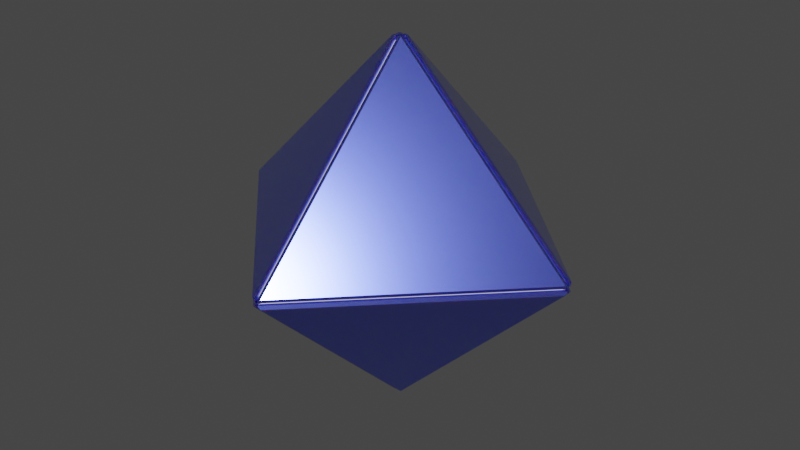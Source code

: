 # Source: MiniBeam.blend  (saved by Blender 3.4.6; exported with 4.5.12 LTS)
import bpy
from mathutils import Matrix  # noqa: F401  (used for matrix-valued properties, if any)

bpy.ops.wm.read_factory_settings(use_empty=True)
scene = bpy.context.scene
scene.name = 'Scene'

# ---- collections
col_collection = bpy.data.collections.new('Collection'); scene.collection.children.link(col_collection)

# ---- materials (node trees are filled in below, after node groups)
mat_blue = bpy.data.materials.new('Blue')
mat_blue.use_transparent_shadow = False
mat_greenglow = bpy.data.materials.new('GreenGlow')
mat_greenglow.use_transparent_shadow = False

# ---- material node trees
mat_blue.use_nodes = True; mat_blue.node_tree.nodes.clear()
_N = mat_blue.node_tree.nodes; _L = mat_blue.node_tree.links
n0 = _N.new('ShaderNodeBsdfPrincipled'); n0.name = 'Principled BSDF'; n0.location = (10, 300)
n0.distribution = 'GGX'
n0.subsurface_method = 'RANDOM_WALK_SKIN'
n0.inputs[0].default_value = (0.1147, 0.1538, 0.8374, 1.0)
n0.inputs[1].default_value = 0.9151
n0.inputs[2].default_value = 0.1651
n0.inputs[3].default_value = 1.45
n0.inputs[8].default_value = 1.0
n0.inputs[10].default_value = 0.184
n0.inputs[19].default_value = 0.25
n0.inputs[20].default_value = 1.0
n0.inputs[27].default_value = (0.0, 0.0, 0.0, 1.0)
n0.inputs[28].default_value = 1.0
n1 = _N.new('ShaderNodeOutputMaterial'); n1.name = 'Material Output'; n1.location = (300, 300)
_L.new(n0.outputs[0], n1.inputs[0])
n1.is_active_output = True
mat_greenglow.use_nodes = True; mat_greenglow.node_tree.nodes.clear()
_N = mat_greenglow.node_tree.nodes; _L = mat_greenglow.node_tree.links
n0 = _N.new('ShaderNodeBsdfPrincipled'); n0.name = 'Principled BSDF'; n0.location = (10, 300)
n0.distribution = 'GGX'
n0.subsurface_method = 'RANDOM_WALK_SKIN'
n0.inputs[3].default_value = 1.45
n0.inputs[27].default_value = (0.0, 0.0, 0.0, 1.0)
n0.inputs[28].default_value = 1.0
n1 = _N.new('ShaderNodeOutputMaterial'); n1.name = 'Material Output'; n1.location = (300, 300)
_L.new(n0.outputs[0], n1.inputs[0])
n1.is_active_output = True

# ---- world
world_world = bpy.data.worlds.new('World'); scene.world = world_world
world_world.use_nodes = True; world_world.node_tree.nodes.clear()
_N = world_world.node_tree.nodes; _L = world_world.node_tree.links
n0 = _N.new('ShaderNodeOutputWorld'); n0.name = 'World Output'; n0.location = (300, 300)
n1 = _N.new('ShaderNodeBackground'); n1.name = 'Background'; n1.location = (10, 300)
n1.inputs[0].default_value = (0.05088, 0.05088, 0.05088, 1.0)
_L.new(n1.outputs[0], n0.inputs[0])
n0.is_active_output = True
world_world.color = (0.05088, 0.05088, 0.05088)
world_world.use_sun_shadow = False
world_world.sun_shadow_jitter_overblur = 0.0

# ---- meshes
me_cone = bpy.data.meshes.new('Cone')
me_cone.from_pydata([(-0.02416, 0.9517, 0.02416), (0.02416, 0.9517, 0.02416), (0.9517, 0.02416, 0.02416), (0.9517, -0.02416, 0.02416), (0.02416, -0.9517, 0.02416), (-0.02416, -0.9517, 0.02416), (-0.9517, -0.02416, 0.02416), (-0.9517, 0.02416, 0.02416), (-0.02416, 0.02416, 0.9517), (-0.02416, -0.02416, 0.9517), (0.02416, -0.02416, 0.9517), (0.02416, 0.02416, 0.9517), (-1.819e-09, 0.9355, 0.0), (1.819e-09, -0.9355, 0.0), (-0.9355, -1.83e-09, 0.0), (0.04499, -3.485e-10, 0.8685), (-8.745e-11, 0.04499, 0.8685), (8.745e-11, -0.04499, 0.8685), (-0.04499, -5.234e-10, 0.8685), (-0.008052, 0.9517, 0.02416), (0.008052, 0.9517, 0.02416), (0.008052, -0.9517, 0.02416), (-0.008052, -0.9517, 0.02416), (0.008052, 0.02416, 0.9517), (-0.008052, 0.02416, 0.9517), (-0.008052, -0.02416, 0.9517), (0.008052, -0.02416, 0.9517), (-0.007868, -0.9561, 0.007868), (0.007973, -0.956, 0.007973), (0.9517, 0.008052, 0.02416), (0.9517, -0.008052, 0.02416), (-0.9517, -0.008052, 0.02416), (-0.9517, 0.008052, 0.02416), (-0.02416, 0.008052, 0.9517), (-0.02416, -0.008052, 0.9517), (0.02416, -0.008052, 0.9517), (0.02416, 0.008052, 0.9517), (-0.008052, -0.008052, 0.9517), (-0.008052, 0.008052, 0.9517), (0.008052, -0.008052, 0.9517), (0.008052, 0.008052, 0.9517), (0.9559, 0.008453, 0.008453), (0.9561, -0.00779, 0.00779), (-0.9561, 0.007653, 0.007653), (-0.9559, -0.008288, 0.008288), (0.007607, 0.9561, 0.007607), (-0.008338, 0.9559, 0.008338), (-0.02416, 0.9517, -0.02416), (0.02416, 0.9517, -0.02416), (0.9517, 0.02416, -0.02416), (0.9517, -0.02416, -0.02416), (0.02416, -0.9517, -0.02416), (-0.02416, -0.9517, -0.02416), (-0.9517, -0.02416, -0.02416), (-0.9517, 0.02416, -0.02416), (-0.02416, 0.02416, -0.9517), (-0.02416, -0.02416, -0.9517), (0.02416, -0.02416, -0.9517), (0.02416, 0.02416, -0.9517), (0.04499, -3.485e-10, -0.8685), (-8.745e-11, 0.04499, -0.8685), (8.745e-11, -0.04499, -0.8685), (-0.04499, -5.234e-10, -0.8685), (-0.008052, 0.9517, -0.02416), (0.008052, 0.9517, -0.02416), (0.008052, -0.9517, -0.02416), (-0.008052, -0.9517, -0.02416), (0.008052, 0.02416, -0.9517), (-0.008052, 0.02416, -0.9517), (-0.008052, -0.02416, -0.9517), (0.008052, -0.02416, -0.9517), (-0.007868, -0.9561, -0.007868), (0.007973, -0.956, -0.007973), (0.9517, 0.008052, -0.02416), (0.9517, -0.008052, -0.02416), (-0.9517, -0.008052, -0.02416), (-0.9517, 0.008052, -0.02416), (-0.02416, 0.008052, -0.9517), (-0.02416, -0.008052, -0.9517), (0.02416, -0.008052, -0.9517), (0.02416, 0.008052, -0.9517), (-0.008052, -0.008052, -0.9517), (-0.008052, 0.008052, -0.9517), (0.008052, -0.008052, -0.9517), (0.008052, 0.008052, -0.9517), (0.9559, 0.008453, -0.008453), (0.9561, -0.00779, -0.00779), (-0.9561, 0.007653, -0.007653), (-0.9559, -0.008288, -0.008288), (0.007607, 0.9561, -0.007607), (-0.008338, 0.9559, -0.008338), (0.007431, 0.934, 0.007431), (-3.672e-07, 0.936, -2.878e-10), (0.9339, -0.00761, 0.00761), (0.936, 1.139e-08, -2.878e-10), (-0.007686, -0.9339, 0.007686), (-3.636e-07, -0.936, -2.878e-10), (-0.934, 0.007476, 0.007476), (-0.936, 7.755e-09, -2.878e-10), (0.008036, 0.9279, -2.878e-10), (0.928, -0.007965, -2.878e-10), (-0.007935, -0.9281, -2.878e-10), (-0.928, 0.008019, -2.878e-10), (-0.007866, 0.9297, 0.0236), (0.007866, 0.9297, 0.0236), (0.007866, -0.9297, 0.0236), (-0.007866, -0.9297, 0.0236), (0.007866, 0.0236, 0.9297), (-0.007866, 0.0236, 0.9297), (-0.007866, -0.0236, 0.9297), (0.007866, -0.0236, 0.9297), (-0.007866, 0.007866, 0.9297), (0.007866, 0.007866, 0.9297), (0.007895, -0.9281, -2.878e-10), (0.007788, -0.9339, 0.007789), (-0.9282, -0.007785, -2.878e-10), (0.9297, 0.007866, 0.0236), (0.9297, -0.007866, 0.0236), (-0.9297, -0.007866, 0.0236), (-0.9297, 0.007866, 0.0236), (-0.0236, 0.007866, 0.9297), (-0.0236, -0.007866, 0.9297), (0.0236, -0.007866, 0.9297), (0.0236, 0.007866, 0.9297), (-0.007866, -0.007866, 0.9297), (0.007866, -0.007866, 0.9297), (0.9338, 0.008258, 0.008258), (0.9282, 0.007735, -2.878e-10), (-0.007769, 0.9282, -2.878e-10), (-0.9338, -0.008096, 0.008096), (-0.008145, 0.9338, 0.008145), (0.007431, 0.934, -0.007431), (0.9339, -0.00761, -0.00761), (-0.007686, -0.9339, -0.007686), (-0.934, 0.007476, -0.007476), (-0.007866, 0.9297, -0.0236), (0.007866, 0.9297, -0.0236), (0.007866, -0.9297, -0.0236), (-0.007866, -0.9297, -0.0236), (0.007866, 0.0236, -0.9297), (-0.007866, 0.0236, -0.9297), (-0.007866, -0.0236, -0.9297), (0.007866, -0.0236, -0.9297), (-0.007866, 0.007866, -0.9297), (0.007866, 0.007866, -0.9297), (0.007788, -0.9339, -0.007789), (0.9297, 0.007866, -0.0236), (0.9297, -0.007866, -0.0236), (-0.9297, -0.007866, -0.0236), (-0.9297, 0.007866, -0.0236), (-0.0236, 0.007866, -0.9297), (-0.0236, -0.007866, -0.9297), (0.0236, -0.007866, -0.9297), (0.0236, 0.007866, -0.9297), (-0.007866, -0.007866, -0.9297), (0.007866, -0.007866, -0.9297), (0.9338, 0.008258, -0.008258), (-0.9338, -0.008096, -0.008096), (-0.008145, 0.9338, -0.008145)], [], [(7, 8, 0), (5, 9, 6), (1, 11, 2), (3, 10, 4), (87, 76, 149, 134), (26, 39, 125, 110), (32, 43, 97, 119), (75, 88, 157, 148), (39, 26, 10, 35), (44, 31, 118, 129), (20, 23, 11, 1), (36, 29, 2, 11), (37, 25, 109, 124), (26, 21, 4, 10), (72, 86, 132, 145), (34, 31, 6, 9), (42, 28, 114, 93), (13, 14, 18, 17), (16, 15, 17, 18), (14, 12, 16, 18), (9, 5, 22, 25), (73, 85, 156, 146), (0, 8, 24, 19), (86, 74, 147, 132), (34, 9, 25, 37), (65, 72, 145, 137), (41, 29, 116, 126), (27, 22, 5), (21, 28, 4), (71, 66, 138, 133), (30, 42, 93, 117), (79, 83, 155, 152), (8, 33, 38, 24), (27, 44, 129, 95), (8, 7, 32, 33), (84, 80, 153, 144), (10, 3, 30, 35), (67, 84, 144, 139), (23, 40, 36, 11), (28, 21, 105, 114), (42, 30, 3), (29, 41, 2), (80, 73, 146, 153), (88, 71, 133, 157), (3, 4, 28, 42), (1, 2, 41, 45), (43, 32, 7), (31, 44, 6), (43, 46, 130, 97), (82, 68, 140, 143), (45, 20, 1), (19, 46, 0), (74, 79, 152, 147), (22, 27, 95, 106), (64, 67, 139, 136), (7, 0, 46, 43), (78, 75, 148, 151), (5, 6, 44, 27), (39, 35, 122, 125), (54, 47, 55), (52, 53, 56), (48, 49, 58), (50, 51, 57), (90, 87, 134, 158), (45, 41, 126, 91), (68, 63, 135, 140), (76, 77, 150, 149), (83, 79, 57, 70), (36, 40, 112, 123), (64, 48, 58, 67), (80, 58, 49, 73), (70, 65, 137, 142), (70, 57, 51, 65), (81, 78, 151, 154), (78, 56, 53, 75), (29, 36, 123, 116), (13, 61, 62, 14), (60, 62, 61, 59), (14, 62, 60, 12), (56, 69, 66, 52), (85, 89, 131, 156), (47, 63, 68, 55), (66, 69, 141, 138), (78, 81, 69, 56), (77, 82, 143, 150), (35, 30, 117, 122), (71, 52, 66), (65, 51, 72), (20, 45, 91, 104), (40, 23, 107, 112), (31, 34, 121, 118), (55, 68, 82, 77), (46, 19, 103, 130), (55, 77, 76, 54), (24, 38, 111, 108), (57, 79, 74, 50), (33, 32, 119, 120), (67, 58, 80, 84), (89, 64, 136, 131), (86, 50, 74), (73, 49, 85), (23, 20, 104, 107), (34, 37, 124, 121), (50, 86, 72, 51), (48, 89, 85, 49), (87, 54, 76), (75, 53, 88), (63, 90, 158, 135), (83, 70, 142, 155), (89, 48, 64), (63, 47, 90), (19, 24, 108, 103), (38, 33, 120, 111), (21, 26, 110, 105), (54, 87, 90, 47), (25, 22, 106, 109), (52, 71, 88, 53), (69, 81, 154, 141), (130, 103, 104, 91), (94, 126, 116, 117, 93), (114, 105, 106, 95), (129, 118, 119, 97), (91, 126, 127, 99), (93, 114, 113, 100), (95, 129, 115, 101), (97, 130, 128, 102), (109, 106, 105, 110), (103, 108, 107, 104), (124, 109, 110, 125), (108, 111, 112, 107), (95, 101, 96), (113, 114, 96), (111, 124, 125, 112), (120, 121, 124, 111), (120, 119, 118, 121), (122, 117, 116, 123), (112, 125, 122, 123), (93, 100, 94), (127, 126, 94), (115, 129, 98), (97, 102, 98), (91, 99, 92), (128, 130, 92), (92, 130, 91), (98, 129, 97), (96, 114, 95), (158, 131, 136, 135), (94, 132, 147, 146, 156), (145, 133, 138, 137), (157, 134, 149, 148), (131, 99, 127, 156), (132, 100, 113, 145), (133, 101, 115, 157), (134, 102, 128, 158), (141, 142, 137, 138), (135, 136, 139, 140), (154, 155, 142, 141), (140, 139, 144, 143), (133, 96, 101), (113, 96, 145), (143, 144, 155, 154), (150, 143, 154, 151), (150, 151, 148, 149), (152, 153, 146, 147), (144, 153, 152, 155), (132, 94, 100), (127, 94, 156), (115, 98, 157), (134, 98, 102), (131, 92, 99), (128, 92, 158), (92, 131, 158), (98, 134, 157), (96, 133, 145)])
me_cone.polygons.foreach_set('material_index', [0, 0, 0, 0, 0, 0, 0, 0, 0, 0, 0, 0, 0, 0, 0, 0, 0, 0, 0, 0, 0, 0, 0, 0, 0, 0, 0, 0, 0, 0, 0, 0, 0, 0, 0, 0, 0, 0, 0, 0, 0, 0, 0, 0, 0, 0, 0, 0, 0, 0, 0, 0, 0, 0, 0, 0, 0, 0, 0, 0, 0, 0, 0, 0, 0, 0, 0, 0, 0, 0, 0, 0, 0, 0, 0, 0, 0, 0, 0, 0, 0, 0, 0, 0, 0, 0, 0, 0, 0, 0, 0, 0, 0, 0, 0, 0, 0, 0, 0, 0, 0, 0, 0, 0, 0, 0, 0, 0, 0, 0, 0, 0, 0, 0, 0, 0, 0, 0, 1, 1, 1, 1, 1, 1, 1, 1, 1, 1, 1, 1, 1, 1, 1, 1, 1, 1, 1, 1, 1, 1, 1, 1, 1, 1, 1, 1, 1, 1, 1, 1, 1, 1, 1, 1, 1, 1, 1, 1, 1, 1, 1, 1, 1, 1, 1, 0, 1, 1, 1, 1, 1, 1, 1, 1])
_uv = me_cone.uv_layers.new(name='UVMap')
_uv.uv.foreach_set('vector', [0.0216, 0.2558, 0.2442, 0.2558, 0.2442, 0.4784, 0.2442, 0.0216, 0.2442, 0.2442, 0.0216, 0.2442, 0.2558, 0.4784, 0.2558, 0.2558, 0.4784, 0.2558, 0.4784, 0.2442, 0.2558, 0.2442, 0.2558, 0.0216, 0.5205, 0.2518, 0.5216, 0.2519, 0.5216, 0.2519, 0.5205, 0.2518, 0.2519, 0.2442, 0.2519, 0.2481, 0.2519, 0.2481, 0.2519, 0.2442, 0.5216, 0.2519, 0.5205, 0.2518, 0.5205, 0.2518, 0.5216, 0.2519, 0.5216, 0.2481, 0.5206, 0.248, 0.5206, 0.248, 0.5216, 0.2481, 0.2519, 0.2481, 0.2519, 0.2442, 0.2558, 0.2442, 0.2558, 0.2481, 0.5206, 0.248, 0.5216, 0.2481, 0.5216, 0.2481, 0.5206, 0.248, 0.2519, 0.4784, 0.2519, 0.2558, 0.2558, 0.2558, 0.2558, 0.4784, 0.2558, 0.2519, 0.4784, 0.2519, 0.4784, 0.2558, 0.2558, 0.2558, 0.2481, 0.2481, 0.2481, 0.2442, 0.2481, 0.2442, 0.2481, 0.2481, 0.2519, 0.2442, 0.2519, 0.0216, 0.2558, 0.0216, 0.2558, 0.2442, 0.7529, 0.0196, 0.9804, 0.2472, 0.9804, 0.2472, 0.7529, 0.0196, 0.2442, 0.2481, 0.0216, 0.2481, 0.0216, 0.2442, 0.2442, 0.2442, 0.9804, 0.2472, 0.7529, 0.0196, 0.7529, 0.0196, 0.9804, 0.2472, 0.75, 0.02004, 0.52, 0.25, 0.52, 0.25, 0.75, 0.02004, 0.75, 0.48, 0.98, 0.25, 0.75, 0.02004, 0.52, 0.25, 0.52, 0.25, 0.75, 0.48, 0.75, 0.48, 0.52, 0.25, 0.2442, 0.2442, 0.2442, 0.0216, 0.2481, 0.0216, 0.2481, 0.2442, 0.9784, 0.2519, 0.9794, 0.252, 0.9794, 0.252, 0.9784, 0.2519, 0.2442, 0.4784, 0.2442, 0.2558, 0.2481, 0.2558, 0.2481, 0.4784, 0.9795, 0.2481, 0.9784, 0.2481, 0.9784, 0.2481, 0.9795, 0.2481, 0.2442, 0.2481, 0.2442, 0.2442, 0.2481, 0.2442, 0.2481, 0.2481, 0.7519, 0.0216, 0.7519, 0.02055, 0.7519, 0.02055, 0.7519, 0.0216, 0.9794, 0.252, 0.9784, 0.2519, 0.9784, 0.2519, 0.9794, 0.252, 0.7481, 0.02055, 0.7481, 0.0216, 0.7442, 0.0216, 0.7519, 0.0216, 0.7519, 0.02055, 0.7558, 0.0216, 0.7481, 0.02055, 0.7481, 0.0216, 0.7481, 0.0216, 0.7481, 0.02055, 0.9784, 0.2481, 0.9795, 0.2481, 0.9795, 0.2481, 0.9784, 0.2481, 0.2558, 0.2481, 0.2519, 0.2481, 0.2519, 0.2481, 0.2558, 0.2481, 0.2442, 0.2558, 0.2442, 0.2519, 0.2481, 0.2519, 0.2481, 0.2558, 0.7472, 0.0196, 0.5196, 0.247, 0.5196, 0.247, 0.7472, 0.0196, 0.2442, 0.2558, 0.0216, 0.2558, 0.0216, 0.2519, 0.2442, 0.2519, 0.2519, 0.2519, 0.2558, 0.2519, 0.2558, 0.2519, 0.2519, 0.2519, 0.2558, 0.2442, 0.4784, 0.2442, 0.4784, 0.2481, 0.2558, 0.2481, 0.2519, 0.2558, 0.2519, 0.2519, 0.2519, 0.2519, 0.2519, 0.2558, 0.2519, 0.2558, 0.2519, 0.2519, 0.2558, 0.2519, 0.2558, 0.2558, 0.7519, 0.02055, 0.7519, 0.0216, 0.7519, 0.0216, 0.7519, 0.02055, 0.9795, 0.2481, 0.9784, 0.2481, 0.9784, 0.2442, 0.9784, 0.2519, 0.9794, 0.252, 0.9784, 0.2558, 0.2558, 0.2519, 0.4784, 0.2519, 0.4784, 0.2519, 0.2558, 0.2519, 0.5196, 0.247, 0.7472, 0.0196, 0.7472, 0.0196, 0.5196, 0.247, 0.9813, 0.2413, 0.7587, 0.0187, 0.7529, 0.0196, 0.9804, 0.2472, 0.7587, 0.4813, 0.9813, 0.2587, 0.9804, 0.253, 0.7527, 0.4804, 0.5205, 0.2518, 0.5216, 0.2519, 0.5216, 0.2558, 0.5216, 0.2481, 0.5206, 0.248, 0.5216, 0.2442, 0.5196, 0.2528, 0.747, 0.4804, 0.747, 0.4804, 0.5196, 0.2528, 0.2481, 0.2519, 0.2481, 0.2558, 0.2481, 0.2558, 0.2481, 0.2519, 0.7518, 0.4795, 0.7519, 0.4784, 0.7558, 0.4784, 0.7481, 0.4784, 0.748, 0.4794, 0.7442, 0.4784, 0.4784, 0.2481, 0.2558, 0.2481, 0.2558, 0.2481, 0.4784, 0.2481, 0.7481, 0.0216, 0.7481, 0.02055, 0.7481, 0.02055, 0.7481, 0.0216, 0.2519, 0.4784, 0.2519, 0.2558, 0.2519, 0.2558, 0.2519, 0.4784, 0.5187, 0.2587, 0.7413, 0.4813, 0.747, 0.4804, 0.5196, 0.2528, 0.2442, 0.2481, 0.0216, 0.2481, 0.0216, 0.2481, 0.2442, 0.2481, 0.7413, 0.0187, 0.5187, 0.2413, 0.5196, 0.247, 0.7472, 0.0196, 0.2519, 0.2481, 0.2558, 0.2481, 0.2558, 0.2481, 0.2519, 0.2481, 0.0216, 0.2558, 0.2442, 0.4784, 0.2442, 0.2558, 0.2442, 0.0216, 0.0216, 0.2442, 0.2442, 0.2442, 0.2558, 0.4784, 0.4784, 0.2558, 0.2558, 0.2558, 0.4784, 0.2442, 0.2558, 0.0216, 0.2558, 0.2442, 0.747, 0.4804, 0.5196, 0.2528, 0.5196, 0.2528, 0.747, 0.4804, 0.7527, 0.4804, 0.9804, 0.253, 0.9804, 0.253, 0.7527, 0.4804, 0.2481, 0.2558, 0.2481, 0.4784, 0.2481, 0.4784, 0.2481, 0.2558, 0.0216, 0.2519, 0.2442, 0.2519, 0.2442, 0.2519, 0.0216, 0.2519, 0.2519, 0.2481, 0.2558, 0.2481, 0.2558, 0.2442, 0.2519, 0.2442, 0.2558, 0.2519, 0.2519, 0.2519, 0.2519, 0.2519, 0.2558, 0.2519, 0.2519, 0.4784, 0.2558, 0.4784, 0.2558, 0.2558, 0.2519, 0.2558, 0.2558, 0.2519, 0.2558, 0.2558, 0.4784, 0.2558, 0.4784, 0.2519, 0.2519, 0.2442, 0.2519, 0.0216, 0.2519, 0.0216, 0.2519, 0.2442, 0.2519, 0.2442, 0.2558, 0.2442, 0.2558, 0.0216, 0.2519, 0.0216, 0.2481, 0.2481, 0.2442, 0.2481, 0.2442, 0.2481, 0.2481, 0.2481, 0.2442, 0.2481, 0.2442, 0.2442, 0.0216, 0.2442, 0.0216, 0.2481, 0.4784, 0.2519, 0.2558, 0.2519, 0.2558, 0.2519, 0.4784, 0.2519, 0.75, 0.02004, 0.75, 0.02004, 0.52, 0.25, 0.52, 0.25, 0.75, 0.48, 0.52, 0.25, 0.75, 0.02004, 0.98, 0.25, 0.52, 0.25, 0.52, 0.25, 0.75, 0.48, 0.75, 0.48, 0.2442, 0.2442, 0.2481, 0.2442, 0.2481, 0.0216, 0.2442, 0.0216, 0.9804, 0.253, 0.7527, 0.4804, 0.7527, 0.4804, 0.9804, 0.253, 0.2442, 0.4784, 0.2481, 0.4784, 0.2481, 0.2558, 0.2442, 0.2558, 0.2481, 0.0216, 0.2481, 0.2442, 0.2481, 0.2442, 0.2481, 0.0216, 0.2442, 0.2481, 0.2481, 0.2481, 0.2481, 0.2442, 0.2442, 0.2442, 0.2442, 0.2519, 0.2481, 0.2519, 0.2481, 0.2519, 0.2442, 0.2519, 0.2558, 0.2481, 0.4784, 0.2481, 0.4784, 0.2481, 0.2558, 0.2481, 0.7481, 0.02055, 0.7442, 0.0216, 0.7481, 0.0216, 0.7519, 0.0216, 0.7558, 0.0216, 0.7519, 0.02055, 0.7519, 0.4784, 0.7518, 0.4795, 0.7518, 0.4795, 0.7519, 0.4784, 0.2519, 0.2519, 0.2519, 0.2558, 0.2519, 0.2558, 0.2519, 0.2519, 0.0216, 0.2481, 0.2442, 0.2481, 0.2442, 0.2481, 0.0216, 0.2481, 0.2442, 0.2558, 0.2481, 0.2558, 0.2481, 0.2519, 0.2442, 0.2519, 0.748, 0.4794, 0.7481, 0.4784, 0.7481, 0.4784, 0.748, 0.4794, 0.2442, 0.2558, 0.2442, 0.2519, 0.0216, 0.2519, 0.0216, 0.2558, 0.2481, 0.2558, 0.2481, 0.2519, 0.2481, 0.2519, 0.2481, 0.2558, 0.2558, 0.2442, 0.2558, 0.2481, 0.4784, 0.2481, 0.4784, 0.2442, 0.2442, 0.2519, 0.0216, 0.2519, 0.0216, 0.2519, 0.2442, 0.2519, 0.2519, 0.2558, 0.2558, 0.2558, 0.2558, 0.2519, 0.2519, 0.2519, 0.7518, 0.4795, 0.7519, 0.4784, 0.7519, 0.4784, 0.7518, 0.4795, 0.9795, 0.2481, 0.9784, 0.2442, 0.9784, 0.2481, 0.9784, 0.2519, 0.9784, 0.2558, 0.9794, 0.252, 0.2519, 0.2558, 0.2519, 0.4784, 0.2519, 0.4784, 0.2519, 0.2558, 0.2442, 0.2481, 0.2481, 0.2481, 0.2481, 0.2481, 0.2442, 0.2481, 0.9813, 0.2413, 0.9804, 0.2472, 0.7529, 0.0196, 0.7587, 0.0187, 0.7587, 0.4813, 0.7527, 0.4804, 0.9804, 0.253, 0.9813, 0.2587, 0.5205, 0.2518, 0.5216, 0.2558, 0.5216, 0.2519, 0.5216, 0.2481, 0.5216, 0.2442, 0.5206, 0.248, 0.7481, 0.4784, 0.748, 0.4794, 0.748, 0.4794, 0.7481, 0.4784, 0.2519, 0.2481, 0.2519, 0.2442, 0.2519, 0.2442, 0.2519, 0.2481, 0.7518, 0.4795, 0.7558, 0.4784, 0.7519, 0.4784, 0.7481, 0.4784, 0.7442, 0.4784, 0.748, 0.4794, 0.2481, 0.4784, 0.2481, 0.2558, 0.2481, 0.2558, 0.2481, 0.4784, 0.2481, 0.2519, 0.2442, 0.2519, 0.2442, 0.2519, 0.2481, 0.2519, 0.2519, 0.0216, 0.2519, 0.2442, 0.2519, 0.2442, 0.2519, 0.0216, 0.5187, 0.2587, 0.5196, 0.2528, 0.747, 0.4804, 0.7413, 0.4813, 0.2481, 0.2442, 0.2481, 0.0216, 0.2481, 0.0216, 0.2481, 0.2442, 0.7413, 0.0187, 0.7472, 0.0196, 0.5196, 0.247, 0.5187, 0.2413, 0.2481, 0.2442, 0.2481, 0.2481, 0.2481, 0.2481, 0.2481, 0.2442, 0.748, 0.4794, 0.7481, 0.4784, 0.7519, 0.4784, 0.7518, 0.4795, 0.98, 0.25, 0.9794, 0.252, 0.9784, 0.2519, 0.9784, 0.2481, 0.9795, 0.2481, 0.7519, 0.02055, 0.7519, 0.0216, 0.7481, 0.0216, 0.7481, 0.02055, 0.5206, 0.248, 0.5216, 0.2481, 0.5216, 0.2519, 0.5205, 0.2518, 0.7527, 0.4804, 0.9804, 0.253, 0.9781, 0.2519, 0.752, 0.478, 0.9804, 0.2472, 0.7529, 0.0196, 0.7519, 0.02198, 0.978, 0.248, 0.7472, 0.0196, 0.5196, 0.247, 0.522, 0.2481, 0.7481, 0.02199, 0.5196, 0.2528, 0.747, 0.4804, 0.7481, 0.478, 0.522, 0.252, 0.2481, 0.2442, 0.2481, 0.0216, 0.2519, 0.0216, 0.2519, 0.2442, 0.2481, 0.4784, 0.2481, 0.2558, 0.2519, 0.2558, 0.2519, 0.4784, 0.2481, 0.2481, 0.2481, 0.2442, 0.2519, 0.2442, 0.2519, 0.2481, 0.2481, 0.2558, 0.2481, 0.2519, 0.2519, 0.2519, 0.2519, 0.2558, 0.7472, 0.0196, 0.7481, 0.02199, 0.75, 0.02004, 0.7519, 0.02198, 0.7529, 0.0196, 0.75, 0.02004, 0.2481, 0.2519, 0.2481, 0.2481, 0.2519, 0.2481, 0.2519, 0.2519, 0.2442, 0.2519, 0.2442, 0.2481, 0.2481, 0.2481, 0.2481, 0.2519, 0.2442, 0.2519, 0.0216, 0.2519, 0.0216, 0.2481, 0.2442, 0.2481, 0.2558, 0.2481, 0.4784, 0.2481, 0.4784, 0.2519, 0.2558, 0.2519, 0.2519, 0.2519, 0.2519, 0.2481, 0.2558, 0.2481, 0.2558, 0.2519, 0.9804, 0.2472, 0.978, 0.248, 0.98, 0.25, 0.9781, 0.2519, 0.9804, 0.253, 0.98, 0.25, 0.522, 0.2481, 0.5196, 0.247, 0.52, 0.25, 0.5196, 0.2528, 0.522, 0.252, 0.52, 0.25, 0.7527, 0.4804, 0.752, 0.478, 0.75, 0.48, 0.7481, 0.478, 0.747, 0.4804, 0.75, 0.48, 0.75, 0.48, 0.748, 0.4794, 0.7518, 0.4795, 0.52, 0.25, 0.5206, 0.248, 0.5205, 0.2518, 0.75, 0.02004, 0.7519, 0.02055, 0.7481, 0.02055, 0.748, 0.4794, 0.7518, 0.4795, 0.7519, 0.4784, 0.7481, 0.4784, 0.98, 0.25, 0.9795, 0.2481, 0.9784, 0.2481, 0.9784, 0.2519, 0.9794, 0.252, 0.7519, 0.02055, 0.7481, 0.02055, 0.7481, 0.0216, 0.7519, 0.0216, 0.5206, 0.248, 0.5205, 0.2518, 0.5216, 0.2519, 0.5216, 0.2481, 0.7527, 0.4804, 0.752, 0.478, 0.9781, 0.2519, 0.9804, 0.253, 0.9804, 0.2472, 0.978, 0.248, 0.7519, 0.02198, 0.7529, 0.0196, 0.7472, 0.0196, 0.7481, 0.02199, 0.522, 0.2481, 0.5196, 0.247, 0.5196, 0.2528, 0.522, 0.252, 0.7481, 0.478, 0.747, 0.4804, 0.2481, 0.2442, 0.2519, 0.2442, 0.2519, 0.0216, 0.2481, 0.0216, 0.2481, 0.4784, 0.2519, 0.4784, 0.2519, 0.2558, 0.2481, 0.2558, 0.2481, 0.2481, 0.2519, 0.2481, 0.2519, 0.2442, 0.2481, 0.2442, 0.2481, 0.2558, 0.2519, 0.2558, 0.2519, 0.2519, 0.2481, 0.2519, 0.7472, 0.0196, 0.75, 0.02004, 0.7481, 0.02199, 0.7519, 0.02198, 0.75, 0.02004, 0.7529, 0.0196, 0.2481, 0.2519, 0.2519, 0.2519, 0.2519, 0.2481, 0.2481, 0.2481, 0.2442, 0.2519, 0.2481, 0.2519, 0.2481, 0.2481, 0.2442, 0.2481, 0.2442, 0.2519, 0.2442, 0.2481, 0.0216, 0.2481, 0.0216, 0.2519, 0.2558, 0.2481, 0.2558, 0.2519, 0.4784, 0.2519, 0.4784, 0.2481, 0.2519, 0.2519, 0.2558, 0.2519, 0.2558, 0.2481, 0.2519, 0.2481, 0.9804, 0.2472, 0.98, 0.25, 0.978, 0.248, 0.9781, 0.2519, 0.98, 0.25, 0.9804, 0.253, 0.522, 0.2481, 0.52, 0.25, 0.5196, 0.247, 0.5196, 0.2528, 0.52, 0.25, 0.522, 0.252, 0.7527, 0.4804, 0.75, 0.48, 0.752, 0.478, 0.7481, 0.478, 0.75, 0.48, 0.747, 0.4804, 0.75, 0.48, 0.7518, 0.4795, 0.748, 0.4794, 0.52, 0.25, 0.5205, 0.2518, 0.5206, 0.248, 0.75, 0.02004, 0.7481, 0.02055, 0.7519, 0.02055])
me_cone.materials.append(mat_blue)
me_cone.materials.append(mat_greenglow)
me_cone.update()

# ---- objects
ob_basetop = bpy.data.objects.new('BaseTop', me_cone)

# ---- transforms, parenting, visibility, modifiers, constraints
ob_basetop.location = (0.0, 0.0, 0.0)
ob_basetop.scale = (10.0, 10.0, 10.0)

# ---- collection membership
col_collection.objects.link(ob_basetop)

# ---- scene / render settings (as saved in the file)
scene.frame_start = 1; scene.frame_end = 250; scene.frame_set(1)
scene.render.engine = 'BLENDER_EEVEE_NEXT'
scene.cycles.sampling_pattern = 'TABULATED_SOBOL'
scene.cycles.use_light_tree = False
scene.view_settings.view_transform = 'Filmic'
bpy.context.view_layer.update()

# ---- added for rendering (the .blend has no active camera and no usable light): camera, sun
cam_auto = bpy.data.cameras.new('AutoCamera')
cam_auto.lens = 50.0
cam_auto.sensor_width = 36.0
cam_auto.clip_end = 1000.0
ob_auto_camera = bpy.data.objects.new('AutoCamera', cam_auto)
scene.collection.objects.link(ob_auto_camera)
ob_auto_camera.location = (30.5961, -36.7152, 24.4771)
ob_auto_camera.rotation_euler = (1.09748, -7.21219e-08, 0.694738)
scene.camera = ob_auto_camera
light_auto_sun = bpy.data.lights.new('AutoSun', 'SUN')
light_auto_sun.energy = 3.0
light_auto_sun.angle = 0.0523599
ob_auto_sun = bpy.data.objects.new('AutoSun', light_auto_sun)
scene.collection.objects.link(ob_auto_sun)
ob_auto_sun.rotation_euler = (0.872665, 0.174533, 0.523599)
bpy.context.view_layer.update()
